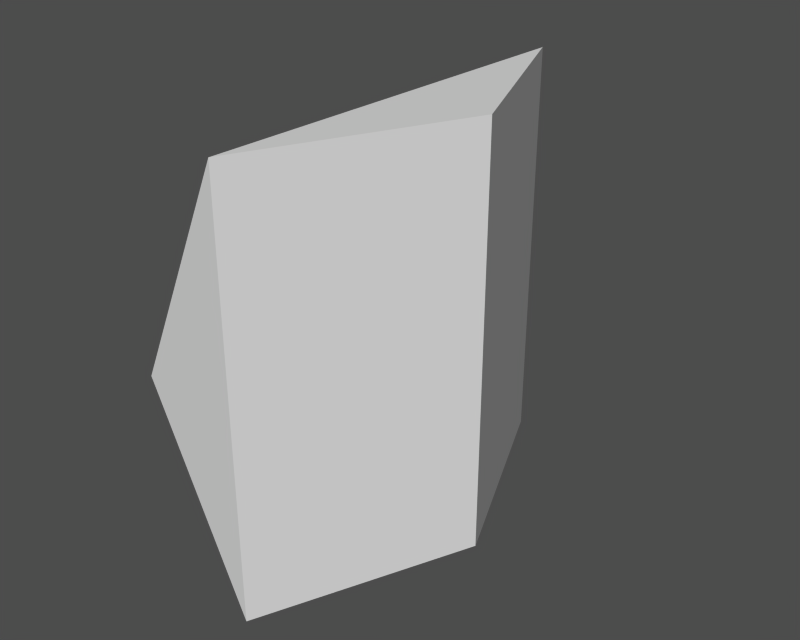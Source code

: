 # Source: shoulder.blend  (saved by Blender 2.14.0; exported with 4.5.12 LTS)
import bpy
from mathutils import Matrix  # noqa: F401  (used for matrix-valued properties, if any)

bpy.ops.wm.read_factory_settings(use_empty=True)
scene = bpy.context.scene
scene.name = '1'

# ---- collections
col_collection_1 = bpy.data.collections.new('Collection 1'); scene.collection.children.link(col_collection_1)

# ---- meshes
me_plane_001 = bpy.data.meshes.new('Plane.001')
me_plane_001.from_pydata([(0.0, 0.23, -0.23), (0.0, -0.23, -0.23), (0.0, -0.23, 0.23), (0.0, 0.23, 0.23), (-0.1042, -0.23, 0.0), (-0.1042, 0.23, 0.0), (0.1, -8.172e-05, 0.23), (0.1, -8.172e-05, -0.23)], [], [(2, 3, 5, 4), (2, 4, 1), (5, 0, 1, 4), (3, 0, 5), (2, 6, 3), (2, 1, 7, 6), (1, 0, 7), (7, 0, 3, 6)])
me_plane_001.use_remesh_preserve_volume = False
me_plane_001.use_remesh_preserve_attributes = False
me_plane_001.use_mirror_vertex_groups = False
me_plane_001.update()

# ---- objects
ob_plane = bpy.data.objects.new('Plane', me_plane_001)

# ---- transforms, parenting, visibility, modifiers, constraints
ob_plane.location = (0.0, 0.0, 0.0)
ob_plane.lock_rotations_4d = False
ob_plane.empty_display_type = 'ARROWS'
ob_plane.color = (0.0, 0.0, 0.0, 1.0)
ob_plane.lineart.crease_threshold = 0.0

# ---- collection membership
col_collection_1.objects.link(ob_plane)

# ---- scene / render settings (as saved in the file)
scene.frame_start = 1; scene.frame_end = 250; scene.frame_set(1)
scene.render.engine = 'BLENDER_EEVEE_NEXT'
scene.render.image_settings.file_format = 'TARGA'
scene.render.image_settings.color_mode = 'RGB'
scene.render.image_settings.quality = 95
scene.render.image_settings.compression = 95
scene.render.resolution_x = 320
scene.render.resolution_y = 256
scene.render.fps = 25
scene.render.dither_intensity = 0.0
scene.render.use_compositing = False
scene.render.use_sequencer = False
scene.render.use_file_extension = False
scene.render.bake_bias = 0.0
scene.render.use_stamp_time = False
scene.render.use_stamp_date = False
scene.render.use_stamp_frame = False
scene.render.use_stamp_camera = False
scene.render.use_stamp_scene = False
scene.render.use_stamp_filename = False
scene.render.use_stamp_render_time = False
scene.render.stamp_font_size = 0
scene.cycles.use_denoising = False
scene.cycles.samples = 10
scene.cycles.sampling_pattern = 'TABULATED_SOBOL'
scene.cycles.light_sampling_threshold = 0.0
scene.cycles.use_adaptive_sampling = False
scene.cycles.use_light_tree = False
scene.cycles.blur_glossy = 0.0
scene.cycles.volume_bounces = 1
scene.cycles.pixel_filter_type = 'GAUSSIAN'
scene.cycles.sample_clamp_indirect = 0.0
scene.view_settings.view_transform = 'Raw'
bpy.context.view_layer.update()

# ---- added for rendering (the .blend has no active camera and no usable light): camera, sun + grey world if the file has none
cam_auto = bpy.data.cameras.new('AutoCamera')
cam_auto.lens = 50.0
cam_auto.sensor_width = 36.0
cam_auto.clip_end = 1000.0
ob_auto_camera = bpy.data.objects.new('AutoCamera', cam_auto)
scene.collection.objects.link(ob_auto_camera)
ob_auto_camera.location = (0.628739, -0.757035, 0.50469)
ob_auto_camera.rotation_euler = (1.09748, -7.21219e-08, 0.694738)
scene.camera = ob_auto_camera
light_auto_sun = bpy.data.lights.new('AutoSun', 'SUN')
light_auto_sun.energy = 3.0
light_auto_sun.angle = 0.0523599
ob_auto_sun = bpy.data.objects.new('AutoSun', light_auto_sun)
scene.collection.objects.link(ob_auto_sun)
ob_auto_sun.rotation_euler = (0.872665, 0.174533, 0.523599)
if scene.world is None:
    world_auto = bpy.data.worlds.new('AutoWorld')
    world_auto.color = (0.3, 0.3, 0.3)
    scene.world = world_auto
bpy.context.view_layer.update()
